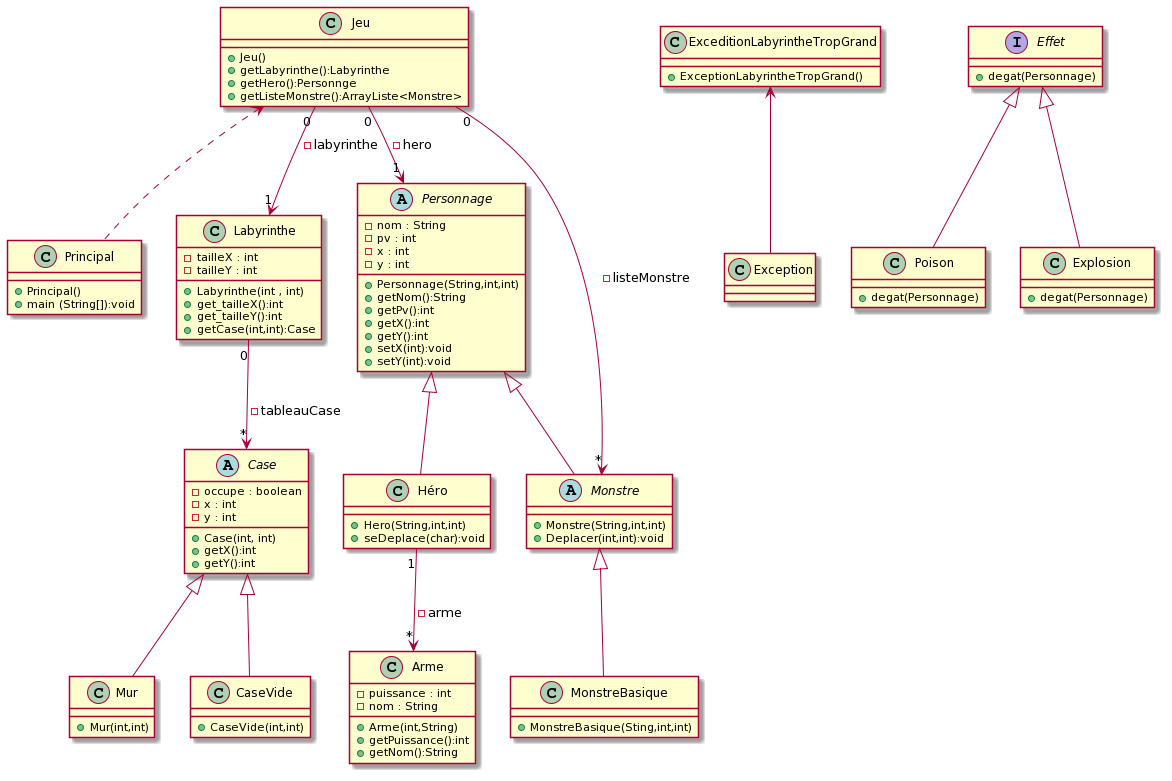

The diagram above was rendered by PlantUML. Its source (embedded in the PNG):
@startuml
''' class

class Principal {
    + Principal()
    + main (String[]):void
}

class Jeu {
    + Jeu()
    + getLabyrinthe():Labyrinthe
    + getHero():Personnge
    + getListeMonstre():ArrayListe<Monstre>
}

class Labyrinthe { 
   - tailleX : int
   - tailleY : int 
   + Labyrinthe(int , int)
   + get_tailleX():int
   + get_tailleY():int
   + getCase(int,int):Case
}

abstract class Personnage {
   - nom : String 
   - pv : int 
   - x : int 
   - y : int
   + Personnage(String,int,int)
   + getNom():String 
   + getPv():int
   + getX():int
   + getY():int
   + setX(int):void
   + setY(int):void
}


abstract class Monstre {
   + Monstre(String,int,int)
   + Deplacer(int,int):void
}

class Héro {
   + Hero(String,int,int)
   + seDeplace(char):void
}

class Mur {
   + Mur(int,int)
}

class CaseVide{
   + CaseVide(int,int)
}

abstract class Case {
   - occupe : boolean
   - x : int 
   - y : int
   + Case(int, int)
   + getX():int
   + getY():int
}

class MonstreBasique {
   +MonstreBasique(Sting,int,int)
}

class ExceditionLabyrintheTropGrand{
   + ExceptionLabyrintheTropGrand()
}

class Arme {
   - puissance : int
   - nom : String
   + Arme(int,String)
   + getPuissance():int
   + getNom():String
}

interface Effet {
   + degat(Personnage)
}

class Poison{
   + degat(Personnage)
}

class Explosion{
   + degat(Personnage)
}

'''relation
Jeu <.. Principal
Personnage <|-- Héro
Personnage <|-- Monstre
Case <|-- Mur
Case <|-- CaseVide
Jeu "0" --> "1" Labyrinthe : -labyrinthe
Labyrinthe "0" --> "*" Case : -tableauCase
Jeu "0" --> "*" Monstre : -listeMonstre
Jeu "0" --> "1" Personnage : -hero
Monstre <|-- MonstreBasique
ExceditionLabyrintheTropGrand <-- Exception
Héro "1" --> "*" Arme : -arme
Effet <|-- Poison
Effet <|-- Explosion
@enduml